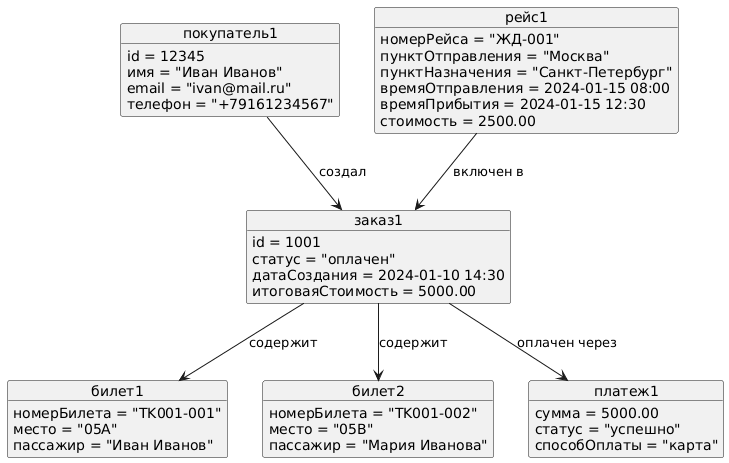

The diagram above was rendered by PlantUML. Its source (embedded in the PNG):
@startuml
object покупатель1 {
  id = 12345
  имя = "Иван Иванов"
  email = "ivan@mail.ru"
  телефон = "+79161234567"
}

object рейс1 {
  номерРейса = "ЖД-001"
  пунктОтправления = "Москва"
  пунктНазначения = "Санкт-Петербург"
  времяОтправления = 2024-01-15 08:00
  времяПрибытия = 2024-01-15 12:30
  стоимость = 2500.00
}

object заказ1 {
  id = 1001
  статус = "оплачен"
  датаСоздания = 2024-01-10 14:30
  итоговаяСтоимость = 5000.00
}

object билет1 {
  номерБилета = "TK001-001"
  место = "05A"
  пассажир = "Иван Иванов"
}

object билет2 {
  номерБилета = "TK001-002"
  место = "05B"
  пассажир = "Мария Иванова"
}

object платеж1 {
  сумма = 5000.00
  статус = "успешно"
  способОплаты = "карта"
}

' Связи между объектами
покупатель1 --> заказ1 : создал
рейс1 --> заказ1 : включен в
заказ1 --> билет1 : содержит
заказ1 --> билет2 : содержит
заказ1 --> платеж1 : оплачен через
@enduml